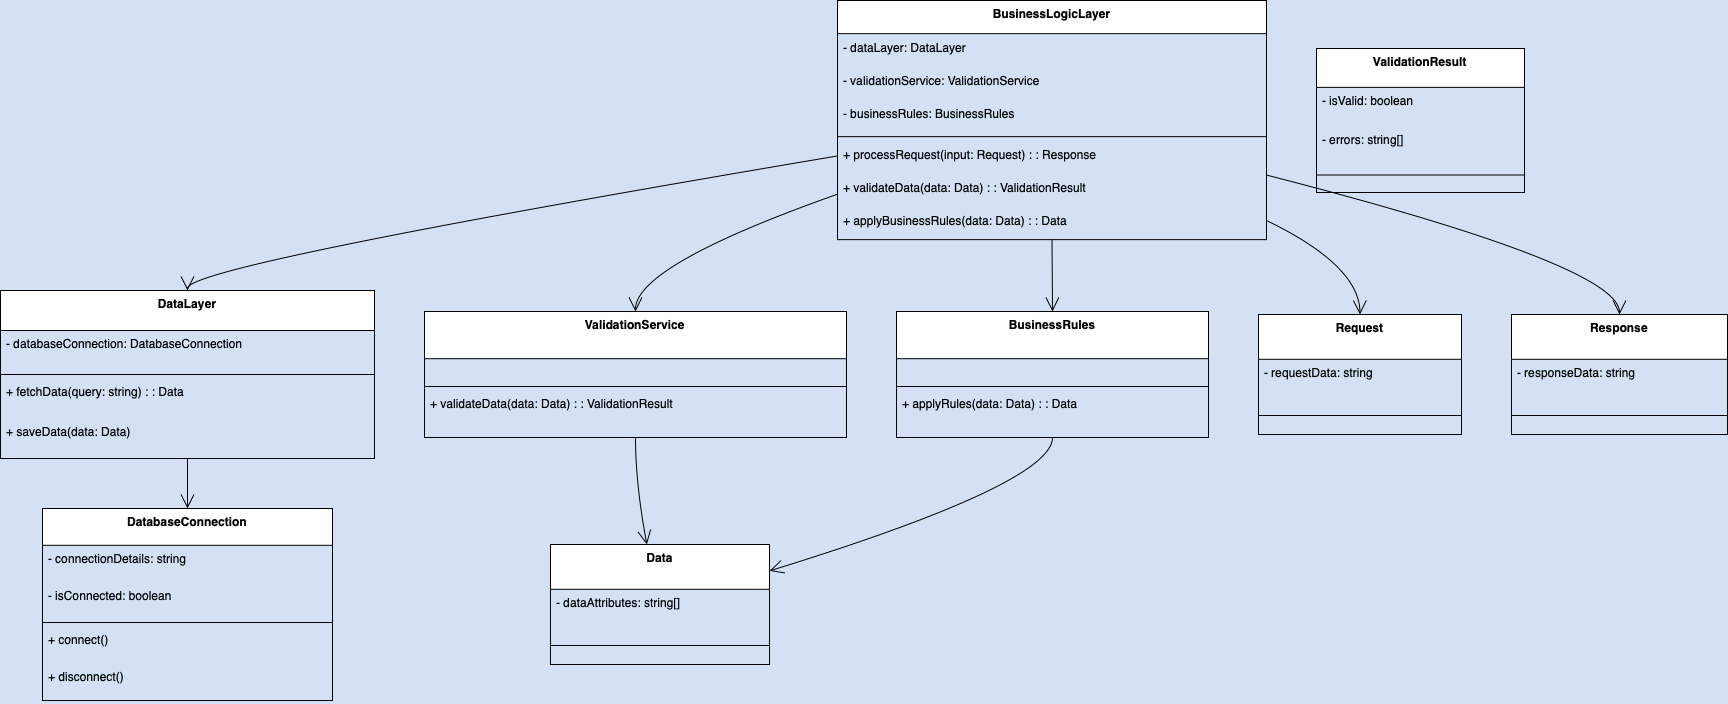

The diagram above was exported from draw.io. Its source (the exported page's mxGraphModel, read from the mxfile embedded in the PNG):
<mxGraphModel dx="984" dy="667" grid="1" gridSize="10" guides="1" tooltips="1" connect="1" arrows="1" fold="1" page="1" pageScale="1" pageWidth="1169" pageHeight="827" background="#D4E1F5" math="0" shadow="0">
  <root>
    <mxCell id="0" />
    <mxCell id="1" parent="0" />
    <mxCell id="2" value="BusinessLogicLayer" style="swimlane;fontStyle=1;align=center;verticalAlign=top;childLayout=stackLayout;horizontal=1;startSize=33.142857142857146;horizontalStack=0;resizeParent=1;resizeParentMax=0;resizeLast=0;collapsible=0;marginBottom=0;" parent="1" vertex="1">
      <mxGeometry x="845" y="8" width="429" height="239.14285714285714" as="geometry" />
    </mxCell>
    <mxCell id="3" value="- dataLayer: DataLayer" style="text;strokeColor=none;fillColor=none;align=left;verticalAlign=top;spacingLeft=4;spacingRight=4;overflow=hidden;rotatable=0;points=[[0,0.5],[1,0.5]];portConstraint=eastwest;" parent="2" vertex="1">
      <mxGeometry y="33.142857142857146" width="429" height="33" as="geometry" />
    </mxCell>
    <mxCell id="4" value="- validationService: ValidationService" style="text;strokeColor=none;fillColor=none;align=left;verticalAlign=top;spacingLeft=4;spacingRight=4;overflow=hidden;rotatable=0;points=[[0,0.5],[1,0.5]];portConstraint=eastwest;" parent="2" vertex="1">
      <mxGeometry y="66.14285714285714" width="429" height="33" as="geometry" />
    </mxCell>
    <mxCell id="5" value="- businessRules: BusinessRules" style="text;align=left;verticalAlign=top;spacingLeft=4;spacingRight=4;overflow=hidden;rotatable=0;points=[[0,0.5],[1,0.5]];portConstraint=eastwest;" parent="2" vertex="1">
      <mxGeometry y="99.14285714285714" width="429" height="33" as="geometry" />
    </mxCell>
    <mxCell id="6" style="line;strokeWidth=1;fillColor=none;align=left;verticalAlign=middle;spacingTop=-1;spacingLeft=3;spacingRight=3;rotatable=0;labelPosition=right;points=[];portConstraint=eastwest;strokeColor=inherit;" parent="2" vertex="1">
      <mxGeometry y="132.14285714285714" width="429" height="8" as="geometry" />
    </mxCell>
    <mxCell id="7" value="+ processRequest(input: Request) : : Response" style="text;strokeColor=none;fillColor=none;align=left;verticalAlign=top;spacingLeft=4;spacingRight=4;overflow=hidden;rotatable=0;points=[[0,0.5],[1,0.5]];portConstraint=eastwest;" parent="2" vertex="1">
      <mxGeometry y="140.14285714285714" width="429" height="33" as="geometry" />
    </mxCell>
    <mxCell id="8" value="+ validateData(data: Data) : : ValidationResult" style="text;strokeColor=none;fillColor=none;align=left;verticalAlign=top;spacingLeft=4;spacingRight=4;overflow=hidden;rotatable=0;points=[[0,0.5],[1,0.5]];portConstraint=eastwest;" parent="2" vertex="1">
      <mxGeometry y="173.14285714285714" width="429" height="33" as="geometry" />
    </mxCell>
    <mxCell id="9" value="+ applyBusinessRules(data: Data) : : Data" style="text;strokeColor=none;fillColor=none;align=left;verticalAlign=top;spacingLeft=4;spacingRight=4;overflow=hidden;rotatable=0;points=[[0,0.5],[1,0.5]];portConstraint=eastwest;" parent="2" vertex="1">
      <mxGeometry y="206.14285714285714" width="429" height="33" as="geometry" />
    </mxCell>
    <mxCell id="10" value="DataLayer" style="swimlane;fontStyle=1;align=center;verticalAlign=top;childLayout=stackLayout;horizontal=1;startSize=40;horizontalStack=0;resizeParent=1;resizeParentMax=0;resizeLast=0;collapsible=0;marginBottom=0;" parent="1" vertex="1">
      <mxGeometry x="8" y="298" width="374" height="168" as="geometry" />
    </mxCell>
    <mxCell id="11" value="- databaseConnection: DatabaseConnection" style="text;strokeColor=none;fillColor=none;align=left;verticalAlign=top;spacingLeft=4;spacingRight=4;overflow=hidden;rotatable=0;points=[[0,0.5],[1,0.5]];portConstraint=eastwest;" parent="10" vertex="1">
      <mxGeometry y="40" width="374" height="40" as="geometry" />
    </mxCell>
    <mxCell id="12" style="line;strokeWidth=1;fillColor=none;align=left;verticalAlign=middle;spacingTop=-1;spacingLeft=3;spacingRight=3;rotatable=0;labelPosition=right;points=[];portConstraint=eastwest;strokeColor=inherit;" parent="10" vertex="1">
      <mxGeometry y="80" width="374" height="8" as="geometry" />
    </mxCell>
    <mxCell id="13" value="+ fetchData(query: string) : : Data" style="text;strokeColor=none;fillColor=none;align=left;verticalAlign=top;spacingLeft=4;spacingRight=4;overflow=hidden;rotatable=0;points=[[0,0.5],[1,0.5]];portConstraint=eastwest;" parent="10" vertex="1">
      <mxGeometry y="88" width="374" height="40" as="geometry" />
    </mxCell>
    <mxCell id="14" value="+ saveData(data: Data)" style="text;strokeColor=none;fillColor=none;align=left;verticalAlign=top;spacingLeft=4;spacingRight=4;overflow=hidden;rotatable=0;points=[[0,0.5],[1,0.5]];portConstraint=eastwest;" parent="10" vertex="1">
      <mxGeometry y="128" width="374" height="40" as="geometry" />
    </mxCell>
    <mxCell id="15" value="ValidationService" style="swimlane;fontStyle=1;align=center;verticalAlign=top;childLayout=stackLayout;horizontal=1;startSize=47.2;horizontalStack=0;resizeParent=1;resizeParentMax=0;resizeLast=0;collapsible=0;marginBottom=0;" parent="1" vertex="1">
      <mxGeometry x="432" y="319" width="422" height="126" as="geometry" />
    </mxCell>
    <mxCell id="16" style="line;strokeWidth=1;fillColor=none;align=left;verticalAlign=middle;spacingTop=-1;spacingLeft=3;spacingRight=3;rotatable=0;labelPosition=right;points=[];portConstraint=eastwest;strokeColor=inherit;" parent="15" vertex="1">
      <mxGeometry y="71" width="422" height="8" as="geometry" />
    </mxCell>
    <mxCell id="17" value="+ validateData(data: Data) : : ValidationResult" style="text;strokeColor=none;fillColor=none;align=left;verticalAlign=top;spacingLeft=4;spacingRight=4;overflow=hidden;rotatable=0;points=[[0,0.5],[1,0.5]];portConstraint=eastwest;" parent="15" vertex="1">
      <mxGeometry y="79" width="422" height="47" as="geometry" />
    </mxCell>
    <mxCell id="18" value="BusinessRules" style="swimlane;fontStyle=1;align=center;verticalAlign=top;childLayout=stackLayout;horizontal=1;startSize=47.2;horizontalStack=0;resizeParent=1;resizeParentMax=0;resizeLast=0;collapsible=0;marginBottom=0;" parent="1" vertex="1">
      <mxGeometry x="904" y="319" width="312" height="126" as="geometry" />
    </mxCell>
    <mxCell id="19" style="line;strokeWidth=1;fillColor=none;align=left;verticalAlign=middle;spacingTop=-1;spacingLeft=3;spacingRight=3;rotatable=0;labelPosition=right;points=[];portConstraint=eastwest;strokeColor=inherit;" parent="18" vertex="1">
      <mxGeometry y="71" width="312" height="8" as="geometry" />
    </mxCell>
    <mxCell id="20" value="+ applyRules(data: Data) : : Data" style="text;strokeColor=none;fillColor=none;align=left;verticalAlign=top;spacingLeft=4;spacingRight=4;overflow=hidden;rotatable=0;points=[[0,0.5],[1,0.5]];portConstraint=eastwest;" parent="18" vertex="1">
      <mxGeometry y="79" width="312" height="47" as="geometry" />
    </mxCell>
    <mxCell id="21" value="Request" style="swimlane;fontStyle=1;align=center;verticalAlign=top;childLayout=stackLayout;horizontal=1;startSize=44.8;horizontalStack=0;resizeParent=1;resizeParentMax=0;resizeLast=0;collapsible=0;marginBottom=0;" parent="1" vertex="1">
      <mxGeometry x="1266" y="322" width="203" height="120" as="geometry" />
    </mxCell>
    <mxCell id="22" value="- requestData: string" style="text;strokeColor=none;fillColor=none;align=left;verticalAlign=top;spacingLeft=4;spacingRight=4;overflow=hidden;rotatable=0;points=[[0,0.5],[1,0.5]];portConstraint=eastwest;" parent="21" vertex="1">
      <mxGeometry y="45" width="203" height="45" as="geometry" />
    </mxCell>
    <mxCell id="23" style="line;strokeWidth=1;fillColor=none;align=left;verticalAlign=middle;spacingTop=-1;spacingLeft=3;spacingRight=3;rotatable=0;labelPosition=right;points=[];portConstraint=eastwest;strokeColor=inherit;" parent="21" vertex="1">
      <mxGeometry y="90" width="203" height="22" as="geometry" />
    </mxCell>
    <mxCell id="24" value="Response" style="swimlane;fontStyle=1;align=center;verticalAlign=top;childLayout=stackLayout;horizontal=1;startSize=44.8;horizontalStack=0;resizeParent=1;resizeParentMax=0;resizeLast=0;collapsible=0;marginBottom=0;" parent="1" vertex="1">
      <mxGeometry x="1519" y="322" width="216" height="120" as="geometry" />
    </mxCell>
    <mxCell id="25" value="- responseData: string" style="text;strokeColor=none;fillColor=none;align=left;verticalAlign=top;spacingLeft=4;spacingRight=4;overflow=hidden;rotatable=0;points=[[0,0.5],[1,0.5]];portConstraint=eastwest;" parent="24" vertex="1">
      <mxGeometry y="45" width="216" height="45" as="geometry" />
    </mxCell>
    <mxCell id="26" style="line;strokeWidth=1;fillColor=none;align=left;verticalAlign=middle;spacingTop=-1;spacingLeft=3;spacingRight=3;rotatable=0;labelPosition=right;points=[];portConstraint=eastwest;strokeColor=inherit;" parent="24" vertex="1">
      <mxGeometry y="90" width="216" height="22" as="geometry" />
    </mxCell>
    <mxCell id="27" value="Data" style="swimlane;fontStyle=1;align=center;verticalAlign=top;childLayout=stackLayout;horizontal=1;startSize=44.8;horizontalStack=0;resizeParent=1;resizeParentMax=0;resizeLast=0;collapsible=0;marginBottom=0;" parent="1" vertex="1">
      <mxGeometry x="558" y="552" width="219" height="120" as="geometry" />
    </mxCell>
    <mxCell id="28" value="- dataAttributes: string[]" style="text;strokeColor=none;fillColor=none;align=left;verticalAlign=top;spacingLeft=4;spacingRight=4;overflow=hidden;rotatable=0;points=[[0,0.5],[1,0.5]];portConstraint=eastwest;" parent="27" vertex="1">
      <mxGeometry y="45" width="219" height="45" as="geometry" />
    </mxCell>
    <mxCell id="29" style="line;strokeWidth=1;fillColor=none;align=left;verticalAlign=middle;spacingTop=-1;spacingLeft=3;spacingRight=3;rotatable=0;labelPosition=right;points=[];portConstraint=eastwest;strokeColor=inherit;" parent="27" vertex="1">
      <mxGeometry y="90" width="219" height="22" as="geometry" />
    </mxCell>
    <mxCell id="30" value="ValidationResult" style="swimlane;fontStyle=1;align=center;verticalAlign=top;childLayout=stackLayout;horizontal=1;startSize=38.857142857142854;horizontalStack=0;resizeParent=1;resizeParentMax=0;resizeLast=0;collapsible=0;marginBottom=0;" parent="1" vertex="1">
      <mxGeometry x="1324" y="56" width="208" height="144" as="geometry" />
    </mxCell>
    <mxCell id="31" value="- isValid: boolean" style="text;strokeColor=none;fillColor=none;align=left;verticalAlign=top;spacingLeft=4;spacingRight=4;overflow=hidden;rotatable=0;points=[[0,0.5],[1,0.5]];portConstraint=eastwest;" parent="30" vertex="1">
      <mxGeometry y="39" width="208" height="39" as="geometry" />
    </mxCell>
    <mxCell id="32" value="- errors: string[]" style="text;strokeColor=none;fillColor=none;align=left;verticalAlign=top;spacingLeft=4;spacingRight=4;overflow=hidden;rotatable=0;points=[[0,0.5],[1,0.5]];portConstraint=eastwest;" parent="30" vertex="1">
      <mxGeometry y="78" width="208" height="39" as="geometry" />
    </mxCell>
    <mxCell id="33" style="line;strokeWidth=1;fillColor=none;align=left;verticalAlign=middle;spacingTop=-1;spacingLeft=3;spacingRight=3;rotatable=0;labelPosition=right;points=[];portConstraint=eastwest;strokeColor=inherit;" parent="30" vertex="1">
      <mxGeometry y="117" width="208" height="19" as="geometry" />
    </mxCell>
    <mxCell id="34" value="DatabaseConnection" style="swimlane;fontStyle=1;align=center;verticalAlign=top;childLayout=stackLayout;horizontal=1;startSize=36.8;horizontalStack=0;resizeParent=1;resizeParentMax=0;resizeLast=0;collapsible=0;marginBottom=0;" parent="1" vertex="1">
      <mxGeometry x="50" y="516" width="290" height="192" as="geometry" />
    </mxCell>
    <mxCell id="35" value="- connectionDetails: string" style="text;strokeColor=none;fillColor=none;align=left;verticalAlign=top;spacingLeft=4;spacingRight=4;overflow=hidden;rotatable=0;points=[[0,0.5],[1,0.5]];portConstraint=eastwest;" parent="34" vertex="1">
      <mxGeometry y="37" width="290" height="37" as="geometry" />
    </mxCell>
    <mxCell id="36" value="- isConnected: boolean" style="text;strokeColor=none;fillColor=none;align=left;verticalAlign=top;spacingLeft=4;spacingRight=4;overflow=hidden;rotatable=0;points=[[0,0.5],[1,0.5]];portConstraint=eastwest;" parent="34" vertex="1">
      <mxGeometry y="74" width="290" height="37" as="geometry" />
    </mxCell>
    <mxCell id="37" style="line;strokeWidth=1;fillColor=none;align=left;verticalAlign=middle;spacingTop=-1;spacingLeft=3;spacingRight=3;rotatable=0;labelPosition=right;points=[];portConstraint=eastwest;strokeColor=inherit;" parent="34" vertex="1">
      <mxGeometry y="110" width="290" height="8" as="geometry" />
    </mxCell>
    <mxCell id="38" value="+ connect()" style="text;strokeColor=none;fillColor=none;align=left;verticalAlign=top;spacingLeft=4;spacingRight=4;overflow=hidden;rotatable=0;points=[[0,0.5],[1,0.5]];portConstraint=eastwest;" parent="34" vertex="1">
      <mxGeometry y="118" width="290" height="37" as="geometry" />
    </mxCell>
    <mxCell id="39" value="+ disconnect()" style="text;strokeColor=none;fillColor=none;align=left;verticalAlign=top;spacingLeft=4;spacingRight=4;overflow=hidden;rotatable=0;points=[[0,0.5],[1,0.5]];portConstraint=eastwest;" parent="34" vertex="1">
      <mxGeometry y="155" width="290" height="37" as="geometry" />
    </mxCell>
    <mxCell id="40" value="" style="curved=1;startArrow=none;endArrow=open;endSize=12;exitX=0;exitY=0.65;entryX=0.5;entryY=0;" parent="1" source="2" target="10" edge="1">
      <mxGeometry relative="1" as="geometry">
        <Array as="points">
          <mxPoint x="195" y="273" />
        </Array>
      </mxGeometry>
    </mxCell>
    <mxCell id="41" value="" style="curved=1;startArrow=none;endArrow=open;endSize=12;exitX=0;exitY=0.81;entryX=0.5;entryY=0;" parent="1" source="2" target="15" edge="1">
      <mxGeometry relative="1" as="geometry">
        <Array as="points">
          <mxPoint x="643" y="273" />
        </Array>
      </mxGeometry>
    </mxCell>
    <mxCell id="42" value="" style="curved=1;startArrow=none;endArrow=open;endSize=12;exitX=0.5;exitY=1;entryX=0.5;entryY=0;" parent="1" source="2" target="18" edge="1">
      <mxGeometry relative="1" as="geometry">
        <Array as="points" />
      </mxGeometry>
    </mxCell>
    <mxCell id="43" value="" style="curved=1;startArrow=none;endArrow=open;endSize=12;exitX=1;exitY=0.92;entryX=0.5;entryY=0;" parent="1" source="2" target="21" edge="1">
      <mxGeometry relative="1" as="geometry">
        <Array as="points">
          <mxPoint x="1367" y="273" />
        </Array>
      </mxGeometry>
    </mxCell>
    <mxCell id="44" value="" style="curved=1;startArrow=none;endArrow=open;endSize=12;exitX=1;exitY=0.73;entryX=0.5;entryY=0;" parent="1" source="2" target="24" edge="1">
      <mxGeometry relative="1" as="geometry">
        <Array as="points">
          <mxPoint x="1627" y="273" />
        </Array>
      </mxGeometry>
    </mxCell>
    <mxCell id="45" value="" style="curved=1;startArrow=none;endArrow=open;endSize=12;exitX=0.5;exitY=1;entryX=0.5;entryY=0;" parent="1" source="10" target="34" edge="1">
      <mxGeometry relative="1" as="geometry">
        <Array as="points" />
      </mxGeometry>
    </mxCell>
    <mxCell id="46" value="" style="curved=1;startArrow=none;endArrow=open;endSize=12;exitX=0.5;exitY=1;entryX=0.44;entryY=0;" parent="1" source="15" target="27" edge="1">
      <mxGeometry relative="1" as="geometry">
        <Array as="points">
          <mxPoint x="643" y="491" />
        </Array>
      </mxGeometry>
    </mxCell>
    <mxCell id="47" value="" style="curved=1;startArrow=none;endArrow=open;endSize=12;exitX=0.5;exitY=1;entryX=1;entryY=0.22;" parent="1" source="18" target="27" edge="1">
      <mxGeometry relative="1" as="geometry">
        <Array as="points">
          <mxPoint x="1060" y="491" />
        </Array>
      </mxGeometry>
    </mxCell>
  </root>
</mxGraphModel>